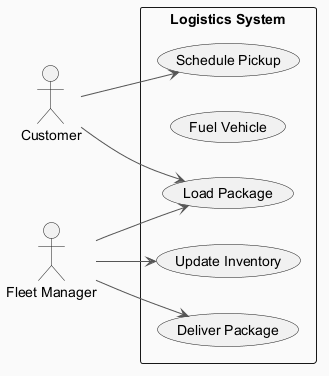

The diagram above was rendered by PlantUML. Its source (embedded in the PNG):
@startuml
skinparam backgroundColor #FAFAFA
skinparam classBackgroundColor #FFF3E0
skinparam classBorderColor #E65100
skinparam ArrowColor #555555
left to right direction
actor "Customer" as C
actor "Fleet Manager" as FM
rectangle "Logistics System" {
  usecase "Load Package" as UC_LoadPackage
  usecase "Fuel Vehicle" as UC_FuelVehicle
  usecase "Update Inventory" as UC_UpdateInventory
  usecase "Schedule Pickup" as UC_SchedulePickup
  usecase "Deliver Package" as UC_DeliverPackage
}
C --> UC_SchedulePickup
C --> UC_LoadPackage
FM --> UC_LoadPackage
FM --> UC_DeliverPackage
FM --> UC_UpdateInventory
@enduml